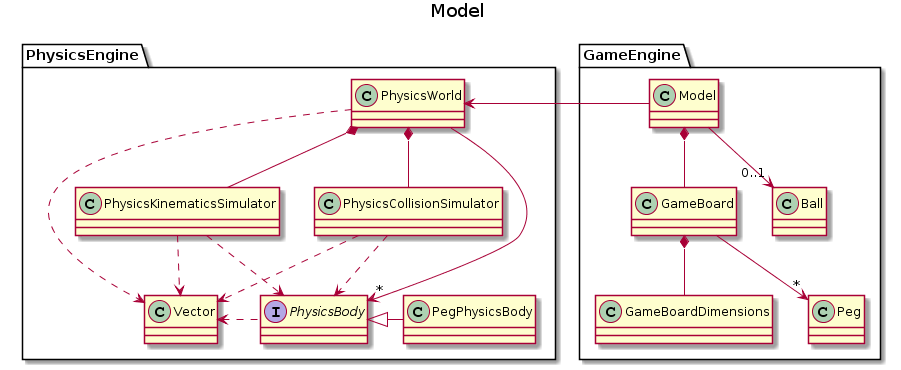

The diagram above was rendered by PlantUML. Its source (embedded in the PNG):
@startuml
title Model

package GameEngine {
class Model
class GameBoard
class GameBoardDimensions
class Peg
class Ball
}

package PhysicsEngine {
class PhysicsWorld
class PhysicsKinematicsSimulator
class PhysicsCollisionSimulator
interface PhysicsBody
class Vector
class PegPhysicsBody
}

PhysicsWorld *-- PhysicsKinematicsSimulator
PhysicsWorld *-- PhysicsCollisionSimulator
PhysicsKinematicsSimulator .> PhysicsBody
PhysicsCollisionSimulator .> PhysicsBody
PhysicsWorld -> "*" PhysicsBody
PegPhysicsBody -up|> PhysicsBody

PhysicsWorld ..> Vector
PhysicsKinematicsSimulator .down.> Vector
PhysicsCollisionSimulator .down.> Vector
PhysicsBody .left.> Vector

Model *-- GameBoard
GameBoard *-- GameBoardDimensions
GameBoard --> "*" Peg
Model --> "0..1" Ball
Model -right-> PhysicsWorld
@enduml